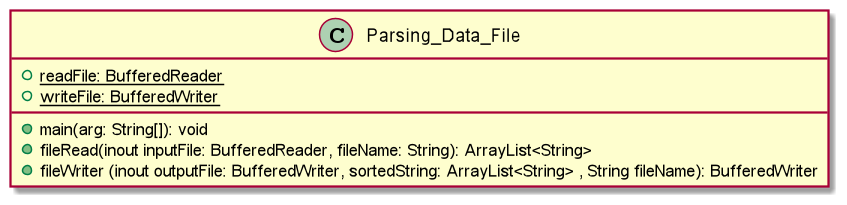

The diagram above was rendered by PlantUML. Its source (embedded in the PNG):
@startuml
'https://plantuml.com/sequence-diagram

class Parsing_Data_File{

 +{static} readFile: BufferedReader
 +{static}writeFile: BufferedWriter

 +  main(arg: String[]): void
 + fileRead(inout inputFile: BufferedReader, fileName: String): ArrayList<String>
 + fileWriter (inout outputFile: BufferedWriter, sortedString: ArrayList<String> , String fileName): BufferedWriter


}


@enduml